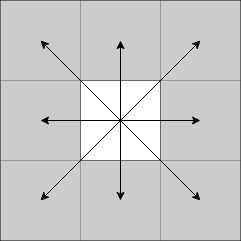

The diagram above was exported from draw.io. Its source (the exported page's mxGraphModel, read from the mxfile embedded in the PNG):
<mxGraphModel dx="1422" dy="816" grid="1" gridSize="10" guides="1" tooltips="1" connect="1" arrows="1" fold="1" page="1" pageScale="1" pageWidth="850" pageHeight="1100" math="0" shadow="0">
  <root>
    <mxCell id="0" />
    <mxCell id="1" parent="0" />
    <mxCell id="jA7MWQVHLDTM8o0G-Wh4-1" value="" style="shape=table;html=1;whiteSpace=wrap;startSize=0;container=1;collapsible=0;childLayout=tableLayout;" vertex="1" parent="1">
      <mxGeometry x="320" y="480" width="240" height="240" as="geometry" />
    </mxCell>
    <mxCell id="jA7MWQVHLDTM8o0G-Wh4-2" value="" style="shape=partialRectangle;html=1;whiteSpace=wrap;collapsible=0;dropTarget=0;pointerEvents=0;fillColor=none;top=0;left=0;bottom=0;right=0;points=[[0,0.5],[1,0.5]];portConstraint=eastwest;" vertex="1" parent="jA7MWQVHLDTM8o0G-Wh4-1">
      <mxGeometry width="240" height="80" as="geometry" />
    </mxCell>
    <mxCell id="jA7MWQVHLDTM8o0G-Wh4-3" value="" style="shape=partialRectangle;html=1;whiteSpace=wrap;connectable=0;overflow=hidden;top=0;left=0;bottom=0;right=0;fillColor=#CCCCCC;" vertex="1" parent="jA7MWQVHLDTM8o0G-Wh4-2">
      <mxGeometry width="80" height="80" as="geometry" />
    </mxCell>
    <mxCell id="jA7MWQVHLDTM8o0G-Wh4-4" value="" style="shape=partialRectangle;html=1;whiteSpace=wrap;connectable=0;overflow=hidden;top=0;left=0;bottom=0;right=0;fillColor=#CCCCCC;" vertex="1" parent="jA7MWQVHLDTM8o0G-Wh4-2">
      <mxGeometry x="80" width="80" height="80" as="geometry" />
    </mxCell>
    <mxCell id="jA7MWQVHLDTM8o0G-Wh4-5" value="" style="shape=partialRectangle;html=1;whiteSpace=wrap;connectable=0;overflow=hidden;top=0;left=0;bottom=0;right=0;fillColor=#CCCCCC;" vertex="1" parent="jA7MWQVHLDTM8o0G-Wh4-2">
      <mxGeometry x="160" width="80" height="80" as="geometry" />
    </mxCell>
    <mxCell id="jA7MWQVHLDTM8o0G-Wh4-6" value="" style="shape=partialRectangle;html=1;whiteSpace=wrap;collapsible=0;dropTarget=0;pointerEvents=0;fillColor=none;top=0;left=0;bottom=0;right=0;points=[[0,0.5],[1,0.5]];portConstraint=eastwest;" vertex="1" parent="jA7MWQVHLDTM8o0G-Wh4-1">
      <mxGeometry y="80" width="240" height="80" as="geometry" />
    </mxCell>
    <mxCell id="jA7MWQVHLDTM8o0G-Wh4-7" value="" style="shape=partialRectangle;html=1;whiteSpace=wrap;connectable=0;overflow=hidden;top=0;left=0;bottom=0;right=0;fillColor=#CCCCCC;" vertex="1" parent="jA7MWQVHLDTM8o0G-Wh4-6">
      <mxGeometry width="80" height="80" as="geometry" />
    </mxCell>
    <mxCell id="jA7MWQVHLDTM8o0G-Wh4-8" value="" style="shape=partialRectangle;html=1;whiteSpace=wrap;connectable=0;overflow=hidden;fillColor=none;top=0;left=0;bottom=0;right=0;" vertex="1" parent="jA7MWQVHLDTM8o0G-Wh4-6">
      <mxGeometry x="80" width="80" height="80" as="geometry" />
    </mxCell>
    <mxCell id="jA7MWQVHLDTM8o0G-Wh4-9" value="" style="shape=partialRectangle;html=1;whiteSpace=wrap;connectable=0;overflow=hidden;top=0;left=0;bottom=0;right=0;fillColor=#CCCCCC;" vertex="1" parent="jA7MWQVHLDTM8o0G-Wh4-6">
      <mxGeometry x="160" width="80" height="80" as="geometry" />
    </mxCell>
    <mxCell id="jA7MWQVHLDTM8o0G-Wh4-10" value="" style="shape=partialRectangle;html=1;whiteSpace=wrap;collapsible=0;dropTarget=0;pointerEvents=0;fillColor=none;top=0;left=0;bottom=0;right=0;points=[[0,0.5],[1,0.5]];portConstraint=eastwest;" vertex="1" parent="jA7MWQVHLDTM8o0G-Wh4-1">
      <mxGeometry y="160" width="240" height="80" as="geometry" />
    </mxCell>
    <mxCell id="jA7MWQVHLDTM8o0G-Wh4-11" value="" style="shape=partialRectangle;html=1;whiteSpace=wrap;connectable=0;overflow=hidden;top=0;left=0;bottom=0;right=0;fillColor=#CCCCCC;" vertex="1" parent="jA7MWQVHLDTM8o0G-Wh4-10">
      <mxGeometry width="80" height="80" as="geometry" />
    </mxCell>
    <mxCell id="jA7MWQVHLDTM8o0G-Wh4-12" value="" style="shape=partialRectangle;html=1;whiteSpace=wrap;connectable=0;overflow=hidden;top=0;left=0;bottom=0;right=0;fillColor=#CCCCCC;" vertex="1" parent="jA7MWQVHLDTM8o0G-Wh4-10">
      <mxGeometry x="80" width="80" height="80" as="geometry" />
    </mxCell>
    <mxCell id="jA7MWQVHLDTM8o0G-Wh4-13" value="" style="shape=partialRectangle;html=1;whiteSpace=wrap;connectable=0;overflow=hidden;top=0;left=0;bottom=0;right=0;fillColor=#CCCCCC;" vertex="1" parent="jA7MWQVHLDTM8o0G-Wh4-10">
      <mxGeometry x="160" width="80" height="80" as="geometry" />
    </mxCell>
    <mxCell id="jA7MWQVHLDTM8o0G-Wh4-14" value="" style="endArrow=classic;startArrow=classic;html=1;" edge="1" parent="1">
      <mxGeometry width="50" height="50" relative="1" as="geometry">
        <mxPoint x="360" y="680" as="sourcePoint" />
        <mxPoint x="520" y="520" as="targetPoint" />
      </mxGeometry>
    </mxCell>
    <mxCell id="jA7MWQVHLDTM8o0G-Wh4-16" value="" style="endArrow=classic;startArrow=classic;html=1;" edge="1" parent="1">
      <mxGeometry width="50" height="50" relative="1" as="geometry">
        <mxPoint x="360" y="520" as="sourcePoint" />
        <mxPoint x="520" y="680" as="targetPoint" />
      </mxGeometry>
    </mxCell>
    <mxCell id="jA7MWQVHLDTM8o0G-Wh4-17" value="" style="endArrow=classic;startArrow=classic;html=1;" edge="1" parent="1">
      <mxGeometry width="50" height="50" relative="1" as="geometry">
        <mxPoint x="440" y="680" as="sourcePoint" />
        <mxPoint x="440" y="520" as="targetPoint" />
      </mxGeometry>
    </mxCell>
    <mxCell id="jA7MWQVHLDTM8o0G-Wh4-18" value="" style="endArrow=classic;startArrow=classic;html=1;" edge="1" parent="1">
      <mxGeometry width="50" height="50" relative="1" as="geometry">
        <mxPoint x="360" y="600" as="sourcePoint" />
        <mxPoint x="520" y="600" as="targetPoint" />
      </mxGeometry>
    </mxCell>
  </root>
</mxGraphModel>